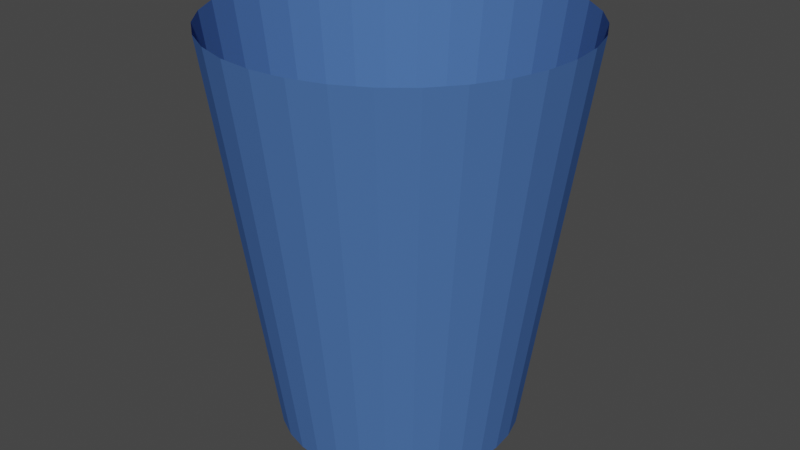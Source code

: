 # Source: trashcantdoanythingelseaboutit.blend  (saved by Blender 2.81.16; exported with 4.5.12 LTS)
import bpy
from mathutils import Matrix  # noqa: F401  (used for matrix-valued properties, if any)

bpy.ops.wm.read_factory_settings(use_empty=True)
scene = bpy.context.scene
scene.name = 'Scene'

# ---- collections
col_collection = bpy.data.collections.new('Collection'); scene.collection.children.link(col_collection)
col_collection_2 = bpy.data.collections.new('Collection 2'); scene.collection.children.link(col_collection_2)

# ---- materials (node trees are filled in below, after node groups)
mat_material = bpy.data.materials.new('Material')
mat_material.alpha_threshold = 0.0
mat_material.use_transparent_shadow = False
mat_material.preview_render_type = 'CUBE'
mat_material.diffuse_color = (0.07027, 0.157, 0.4116, 1.0)
mat_material.metallic = 0.4048
mat_material.line_color = (0.0, 0.0, 0.0, 1.0)

# ---- material node trees

# ---- world
world_world = bpy.data.worlds.new('World'); scene.world = world_world
world_world.use_nodes = True; world_world.node_tree.nodes.clear()
_N = world_world.node_tree.nodes; _L = world_world.node_tree.links
n0 = _N.new('ShaderNodeOutputWorld'); n0.name = 'World Output'; n0.location = (300, 300)
n1 = _N.new('ShaderNodeBackground'); n1.name = 'Background'; n1.location = (10, 300)
n1.inputs[0].default_value = (0.05088, 0.05088, 0.05088, 1.0)
_L.new(n1.outputs[0], n0.inputs[0])
n0.is_active_output = True
world_world.color = (0.05088, 0.05088, 0.05088)
world_world.use_sun_shadow = False
world_world.sun_shadow_jitter_overblur = 0.0

# ---- meshes
me_cube = bpy.data.meshes.new('Cube')
me_cube.from_pydata([(0.5649, 1.364, 2.341), (0.3827, 0.9239, -1.0), (0.288, 1.448, 2.341), (0.1951, 0.9808, -1.0), (-5.654e-08, 1.476, 2.341), (0.0, 1.0, -1.0), (0.5556, 0.8315, -1.0), (0.8201, 1.227, 2.341), (0.7071, 0.7071, -1.0), (1.044, 1.044, 2.341), (0.8315, 0.5556, -1.0), (1.227, 0.8201, 2.341), (0.9239, 0.3827, -1.0), (1.364, 0.5649, 2.341), (0.9808, 0.1951, -1.0), (1.448, 0.288, 2.341), (1.0, 7.55e-08, -1.0), (1.476, -2.425e-08, 2.341), (0.9808, -0.1951, -1.0), (1.448, -0.288, 2.341), (0.9239, -0.3827, -1.0), (1.364, -0.5649, 2.341), (0.8315, -0.5556, -1.0), (1.227, -0.8201, 2.341), (0.7071, -0.7071, -1.0), (1.044, -1.044, 2.341), (0.5556, -0.8315, -1.0), (0.8201, -1.227, 2.341), (0.3827, -0.9239, -1.0), (0.5649, -1.364, 2.341), (0.1951, -0.9808, -1.0), (0.288, -1.448, 2.341), (-3.258e-07, -1.0, -1.0), (-5.375e-07, -1.476, 2.341), (-0.1951, -0.9808, -1.0), (-0.288, -1.448, 2.341), (-0.3827, -0.9239, -1.0), (-0.5649, -1.364, 2.341), (-0.5556, -0.8315, -1.0), (-0.8201, -1.227, 2.341), (-0.7071, -0.7071, -1.0), (-1.044, -1.044, 2.341), (-0.8315, -0.5556, -1.0), (-1.227, -0.8201, 2.341), (-0.9239, -0.3827, -1.0), (-1.364, -0.5649, 2.341), (-0.9808, -0.1951, -1.0), (-1.448, -0.288, 2.341), (-1.0, 9.656e-07, -1.0), (-1.476, 1.29e-06, 2.341), (-0.9808, 0.1951, -1.0), (-1.448, 0.288, 2.341), (-0.9239, 0.3827, -1.0), (-1.364, 0.5649, 2.341), (-0.8315, 0.5556, -1.0), (-1.227, 0.8201, 2.341), (-0.7071, 0.7071, -1.0), (-1.044, 1.044, 2.341), (-0.5556, 0.8315, -1.0), (-0.8201, 1.227, 2.341), (-0.3827, 0.9239, -1.0), (-0.5649, 1.364, 2.341), (-0.1951, 0.9808, -1.0), (-0.288, 1.448, 2.341)], [], [(3, 2, 0, 1), (5, 4, 2, 3), (1, 0, 7, 6), (6, 7, 9, 8), (8, 9, 11, 10), (10, 11, 13, 12), (12, 13, 15, 14), (14, 15, 17, 16), (16, 17, 19, 18), (18, 19, 21, 20), (20, 21, 23, 22), (22, 23, 25, 24), (24, 25, 27, 26), (26, 27, 29, 28), (28, 29, 31, 30), (30, 31, 33, 32), (32, 33, 35, 34), (34, 35, 37, 36), (36, 37, 39, 38), (38, 39, 41, 40), (40, 41, 43, 42), (42, 43, 45, 44), (44, 45, 47, 46), (46, 47, 49, 48), (48, 49, 51, 50), (50, 51, 53, 52), (52, 53, 55, 54), (54, 55, 57, 56), (56, 57, 59, 58), (58, 59, 61, 60), (3, 1, 6, 8, 10, 12, 14, 16, 18, 20, 22, 24, 26, 28, 30, 32, 34, 36, 38, 40, 42, 44, 46, 48, 50, 52, 54, 56, 58, 60, 62, 5), (60, 61, 63, 62), (62, 63, 4, 5)])
_uv = me_cube.uv_layers.new(name='UVMap')
_uv.uv.foreach_set('vector', [1.0, 0.5, 1.0, 1.0, 0.9688, 1.0, 0.9688, 0.5, 0.9688, 0.5, 0.9688, 1.0, 0.9375, 1.0, 0.9375, 0.5, 0.9375, 0.5, 0.9375, 1.0, 0.9062, 1.0, 0.9062, 0.5, 0.9062, 0.5, 0.9062, 1.0, 0.875, 1.0, 0.875, 0.5, 0.875, 0.5, 0.875, 1.0, 0.8438, 1.0, 0.8438, 0.5, 0.8438, 0.5, 0.8438, 1.0, 0.8125, 1.0, 0.8125, 0.5, 0.8125, 0.5, 0.8125, 1.0, 0.7812, 1.0, 0.7812, 0.5, 0.7812, 0.5, 0.7812, 1.0, 0.75, 1.0, 0.75, 0.5, 0.75, 0.5, 0.75, 1.0, 0.7188, 1.0, 0.7188, 0.5, 0.7188, 0.5, 0.7188, 1.0, 0.6875, 1.0, 0.6875, 0.5, 0.6875, 0.5, 0.6875, 1.0, 0.6562, 1.0, 0.6562, 0.5, 0.6562, 0.5, 0.6562, 1.0, 0.625, 1.0, 0.625, 0.5, 0.625, 0.5, 0.625, 1.0, 0.5938, 1.0, 0.5938, 0.5, 0.5938, 0.5, 0.5938, 1.0, 0.5625, 1.0, 0.5625, 0.5, 0.5625, 0.5, 0.5625, 1.0, 0.5312, 1.0, 0.5312, 0.5, 0.5312, 0.5, 0.5312, 1.0, 0.5, 1.0, 0.5, 0.5, 0.5, 0.5, 0.5, 1.0, 0.4688, 1.0, 0.4688, 0.5, 0.4688, 0.5, 0.4688, 1.0, 0.4375, 1.0, 0.4375, 0.5, 0.4375, 0.5, 0.4375, 1.0, 0.4062, 1.0, 0.4062, 0.5, 0.4062, 0.5, 0.4062, 1.0, 0.375, 1.0, 0.375, 0.5, 0.375, 0.5, 0.375, 1.0, 0.3438, 1.0, 0.3438, 0.5, 0.3438, 0.5, 0.3438, 1.0, 0.3125, 1.0, 0.3125, 0.5, 0.3125, 0.5, 0.3125, 1.0, 0.2812, 1.0, 0.2812, 0.5, 0.2812, 0.5, 0.2812, 1.0, 0.25, 1.0, 0.25, 0.5, 0.25, 0.5, 0.25, 1.0, 0.2188, 1.0, 0.2188, 0.5, 0.2188, 0.5, 0.2188, 1.0, 0.1875, 1.0, 0.1875, 0.5, 0.1875, 0.5, 0.1875, 1.0, 0.1562, 1.0, 0.1562, 0.5, 0.1562, 0.5, 0.1562, 1.0, 0.125, 1.0, 0.125, 0.5, 0.125, 0.5, 0.125, 1.0, 0.09375, 1.0, 0.09375, 0.5, 0.09375, 0.5, 0.09375, 1.0, 0.0625, 1.0, 0.0625, 0.5, 0.7968, 0.4854, 0.8418, 0.4717, 0.8833, 0.4496, 0.9197, 0.4197, 0.9496, 0.3833, 0.9717, 0.3418, 0.9854, 0.2968, 0.99, 0.25, 0.9854, 0.2032, 0.9717, 0.1582, 0.9496, 0.1167, 0.9197, 0.08029, 0.8833, 0.05045, 0.8418, 0.02827, 0.7968, 0.01461, 0.75, 0.01, 0.7032, 0.01461, 0.6582, 0.02827, 0.6167, 0.05045, 0.5803, 0.08029, 0.5504, 0.1167, 0.5283, 0.1582, 0.5146, 0.2032, 0.51, 0.25, 0.5146, 0.2968, 0.5283, 0.3418, 0.5504, 0.3833, 0.5803, 0.4197, 0.6167, 0.4496, 0.6582, 0.4717, 0.7032, 0.4854, 0.75, 0.49, 0.0625, 0.5, 0.0625, 1.0, 0.03125, 1.0, 0.03125, 0.5, 0.03125, 0.5, 0.03125, 1.0, 0.0, 1.0, 0.0, 0.5])
me_cube.materials.append(mat_material)
me_cube.use_remesh_preserve_volume = False
me_cube.use_remesh_preserve_attributes = False
me_cube.use_mirror_vertex_groups = False
me_cube.update()

# ---- objects
ob_trash_can = bpy.data.objects.new('Trash Can', me_cube)

# ---- transforms, parenting, visibility, modifiers, constraints
ob_trash_can.location = (0.0, 0.0, 0.0)
ob_trash_can.lock_rotations_4d = False
ob_trash_can.empty_display_type = 'ARROWS'
ob_trash_can.lineart.crease_threshold = 0.0

# ---- collection membership
col_collection.objects.link(ob_trash_can)

# ---- scene / render settings (as saved in the file)
scene.frame_start = 1; scene.frame_end = 250; scene.frame_set(0)
scene.render.engine = 'BLENDER_EEVEE_NEXT'
scene.cycles.use_denoising = False
scene.cycles.samples = 128
scene.cycles.sampling_pattern = 'TABULATED_SOBOL'
scene.cycles.use_adaptive_sampling = False
scene.cycles.use_light_tree = False
scene.view_settings.view_transform = 'Filmic'
bpy.context.view_layer.update()

# ---- added for rendering (the .blend has no active camera and no usable light): camera, sun
cam_auto = bpy.data.cameras.new('AutoCamera')
cam_auto.lens = 50.0
cam_auto.sensor_width = 36.0
cam_auto.clip_end = 1000.0
ob_auto_camera = bpy.data.objects.new('AutoCamera', cam_auto)
scene.collection.objects.link(ob_auto_camera)
ob_auto_camera.location = (4.94769, -5.93723, 4.62882)
ob_auto_camera.rotation_euler = (1.09748, -7.21219e-08, 0.694738)
scene.camera = ob_auto_camera
light_auto_sun = bpy.data.lights.new('AutoSun', 'SUN')
light_auto_sun.energy = 3.0
light_auto_sun.angle = 0.0523599
ob_auto_sun = bpy.data.objects.new('AutoSun', light_auto_sun)
scene.collection.objects.link(ob_auto_sun)
ob_auto_sun.rotation_euler = (0.872665, 0.174533, 0.523599)
bpy.context.view_layer.update()
